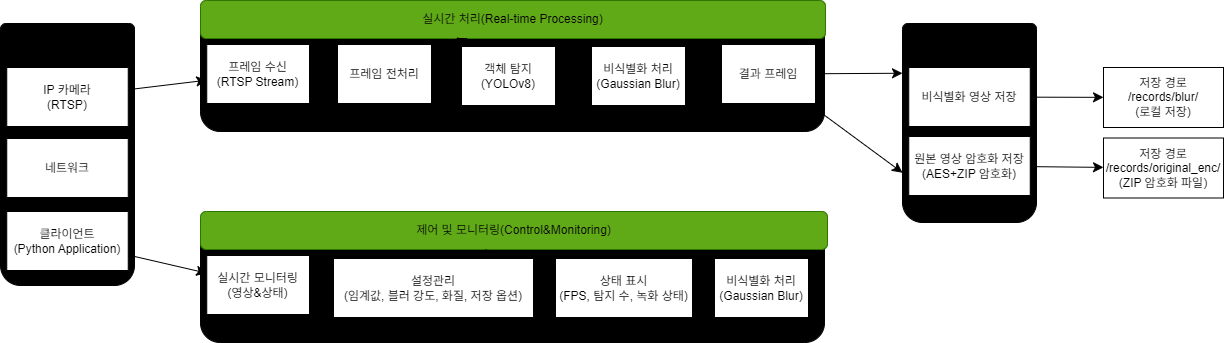

The diagram above was exported from draw.io. Its source (the exported page's mxGraphModel, read from the mxfile embedded in the PNG):
<mxGraphModel dx="615" dy="1939" grid="0" gridSize="10" guides="1" tooltips="1" connect="1" arrows="1" fold="1" page="1" pageScale="1" pageWidth="827" pageHeight="1169" math="0" shadow="0">
  <root>
    <mxCell id="0" />
    <mxCell id="1" parent="0" />
    <mxCell id="bQaKzWZm8_BslT609LaJ-2" parent="1" style="rounded=1;whiteSpace=wrap;html=1;fontColor=light-dark(#000000,#FFFFFF);fillColor=light-dark(#000000,#FFFFFF);fillStyle=auto;strokeColor=light-dark(#000000,#66B2FF);" value="" vertex="1">
      <mxGeometry height="262" width="134" x="16" y="-35" as="geometry" />
    </mxCell>
    <mxCell id="bQaKzWZm8_BslT609LaJ-65" edge="1" parent="1" source="bQaKzWZm8_BslT609LaJ-3" style="edgeStyle=none;curved=1;rounded=0;orthogonalLoop=1;jettySize=auto;html=1;fontSize=12;startSize=8;endSize=8;fontColor=light-dark(#000000,#FFFFFF);" target="bQaKzWZm8_BslT609LaJ-8" value="">
      <mxGeometry relative="1" as="geometry" />
    </mxCell>
    <mxCell id="bQaKzWZm8_BslT609LaJ-3" parent="1" style="rounded=0;whiteSpace=wrap;html=1;fontColor=light-dark(#000000,#FFFFFF);" value="IP 카메라&lt;div&gt;(RTSP)&lt;/div&gt;" vertex="1">
      <mxGeometry height="59" width="121.5" x="22.25" y="9" as="geometry" />
    </mxCell>
    <mxCell id="bQaKzWZm8_BslT609LaJ-4" parent="1" style="rounded=0;whiteSpace=wrap;html=1;fontColor=light-dark(#000000,#FFFFFF);" value="네트워크" vertex="1">
      <mxGeometry height="59" width="121.5" x="22.25" y="80" as="geometry" />
    </mxCell>
    <mxCell id="bQaKzWZm8_BslT609LaJ-64" edge="1" parent="1" source="bQaKzWZm8_BslT609LaJ-5" style="edgeStyle=none;curved=1;rounded=0;orthogonalLoop=1;jettySize=auto;html=1;fontSize=12;startSize=8;endSize=8;fontColor=light-dark(#000000,#FFFFFF);" target="bQaKzWZm8_BslT609LaJ-38" value="">
      <mxGeometry relative="1" as="geometry" />
    </mxCell>
    <mxCell id="bQaKzWZm8_BslT609LaJ-5" parent="1" style="rounded=0;whiteSpace=wrap;html=1;fontColor=light-dark(#000000,#FFFFFF);" value="클라이언트&lt;div&gt;(Python Application)&lt;/div&gt;" vertex="1">
      <mxGeometry height="59" width="121.5" x="22.25" y="153" as="geometry" />
    </mxCell>
    <mxCell id="bQaKzWZm8_BslT609LaJ-6" parent="1" style="rounded=1;whiteSpace=wrap;html=1;fontColor=light-dark(#000000,#FFFFFF);fillColor=light-dark(#000000,#FFFFFF);fillStyle=auto;strokeColor=light-dark(#000000,#66B2FF);" value="" vertex="1">
      <mxGeometry height="131" width="624" x="216" y="-58" as="geometry" />
    </mxCell>
    <mxCell id="bQaKzWZm8_BslT609LaJ-7" parent="1" style="rounded=1;whiteSpace=wrap;html=1;fontColor=light-dark(#000000,#FFFFFF);fillColor=light-dark(#60A917,#B3FF66);strokeColor=#2D7600;" value="실시간 처리(Real-time Processing)" vertex="1">
      <mxGeometry height="38" width="625" x="216" y="-58" as="geometry" />
    </mxCell>
    <mxCell id="bQaKzWZm8_BslT609LaJ-8" parent="1" style="rounded=0;whiteSpace=wrap;html=1;strokeColor=light-dark(#000000,#FFFFFF);fontColor=light-dark(#000000,#FFFFFF);" value="프레임 수신&lt;div&gt;(RTSP Stream)&lt;/div&gt;" vertex="1">
      <mxGeometry height="59" width="102.75" x="222.25" y="-14" as="geometry" />
    </mxCell>
    <mxCell id="bQaKzWZm8_BslT609LaJ-13" edge="1" parent="1" source="bQaKzWZm8_BslT609LaJ-11" style="edgeStyle=none;curved=1;rounded=0;orthogonalLoop=1;jettySize=auto;html=1;fontSize=12;startSize=8;endSize=8;fontColor=light-dark(#000000,#FFFFFF);" target="bQaKzWZm8_BslT609LaJ-7" value="">
      <mxGeometry relative="1" as="geometry" />
    </mxCell>
    <mxCell id="bQaKzWZm8_BslT609LaJ-14" edge="1" parent="1" source="bQaKzWZm8_BslT609LaJ-11" style="edgeStyle=none;curved=1;rounded=0;orthogonalLoop=1;jettySize=auto;html=1;fontSize=12;startSize=8;endSize=8;fontColor=light-dark(#000000,#FFFFFF);" target="bQaKzWZm8_BslT609LaJ-7" value="">
      <mxGeometry relative="1" as="geometry" />
    </mxCell>
    <mxCell id="bQaKzWZm8_BslT609LaJ-20" edge="1" parent="1" source="bQaKzWZm8_BslT609LaJ-11" style="edgeStyle=none;curved=1;rounded=0;orthogonalLoop=1;jettySize=auto;html=1;fontSize=12;startSize=8;endSize=8;strokeColor=light-dark(#000000,#000000);fontColor=light-dark(#000000,#FFFFFF);" target="bQaKzWZm8_BslT609LaJ-17" value="">
      <mxGeometry relative="1" as="geometry" />
    </mxCell>
    <mxCell id="bQaKzWZm8_BslT609LaJ-11" parent="1" style="rounded=0;whiteSpace=wrap;html=1;fontColor=light-dark(#000000,#FFFFFF);" value="프레임 전처리" vertex="1">
      <mxGeometry height="59" width="94" x="353" y="-14" as="geometry" />
    </mxCell>
    <mxCell id="bQaKzWZm8_BslT609LaJ-12" edge="1" parent="1" source="bQaKzWZm8_BslT609LaJ-8" style="edgeStyle=none;curved=1;rounded=0;orthogonalLoop=1;jettySize=auto;html=1;fontSize=12;startSize=8;endSize=8;strokeColor=light-dark(#000000,#000000);fontColor=light-dark(#000000,#FFFFFF);" target="bQaKzWZm8_BslT609LaJ-11" value="">
      <mxGeometry relative="1" as="geometry" />
    </mxCell>
    <mxCell id="bQaKzWZm8_BslT609LaJ-21" edge="1" parent="1" source="bQaKzWZm8_BslT609LaJ-17" style="edgeStyle=none;curved=1;rounded=0;orthogonalLoop=1;jettySize=auto;html=1;fontSize=12;startSize=8;endSize=8;strokeColor=light-dark(#000000,#000000);fontColor=light-dark(#000000,#FFFFFF);" target="bQaKzWZm8_BslT609LaJ-19" value="">
      <mxGeometry relative="1" as="geometry" />
    </mxCell>
    <mxCell id="bQaKzWZm8_BslT609LaJ-17" parent="1" style="rounded=0;whiteSpace=wrap;html=1;fontColor=light-dark(#000000,#FFFFFF);" value="객체 탐지&lt;div&gt;(YOLOv8)&lt;/div&gt;" vertex="1">
      <mxGeometry height="59" width="94" x="477" y="-12" as="geometry" />
    </mxCell>
    <mxCell id="bQaKzWZm8_BslT609LaJ-55" edge="1" parent="1" source="bQaKzWZm8_BslT609LaJ-18" style="edgeStyle=none;curved=1;rounded=0;orthogonalLoop=1;jettySize=auto;html=1;fontSize=12;startSize=8;endSize=8;entryX=0;entryY=0.25;entryDx=0;entryDy=0;fontColor=light-dark(#000000,#FFFFFF);" target="bQaKzWZm8_BslT609LaJ-50" value="">
      <mxGeometry relative="1" as="geometry" />
    </mxCell>
    <mxCell id="bQaKzWZm8_BslT609LaJ-56" edge="1" parent="1" source="bQaKzWZm8_BslT609LaJ-18" style="edgeStyle=none;curved=1;rounded=0;orthogonalLoop=1;jettySize=auto;html=1;fontSize=12;startSize=8;endSize=8;entryX=0;entryY=0.75;entryDx=0;entryDy=0;fontColor=light-dark(#000000,#FFFFFF);" target="bQaKzWZm8_BslT609LaJ-50" value="">
      <mxGeometry relative="1" as="geometry">
        <mxPoint x="934" y="106" as="targetPoint" />
      </mxGeometry>
    </mxCell>
    <mxCell id="bQaKzWZm8_BslT609LaJ-18" parent="1" style="rounded=0;whiteSpace=wrap;html=1;fontColor=light-dark(#000000,#FFFFFF);" value="결과 프레임" vertex="1">
      <mxGeometry height="59" width="94" x="737" y="-14" as="geometry" />
    </mxCell>
    <mxCell id="bQaKzWZm8_BslT609LaJ-22" edge="1" parent="1" source="bQaKzWZm8_BslT609LaJ-19" style="edgeStyle=none;curved=1;rounded=0;orthogonalLoop=1;jettySize=auto;html=1;fontSize=12;startSize=8;endSize=8;strokeColor=light-dark(#000000,#000000);fontColor=light-dark(#000000,#FFFFFF);" target="bQaKzWZm8_BslT609LaJ-18" value="">
      <mxGeometry relative="1" as="geometry" />
    </mxCell>
    <mxCell id="bQaKzWZm8_BslT609LaJ-19" parent="1" style="rounded=0;whiteSpace=wrap;html=1;fontColor=light-dark(#000000,#FFFFFF);" value="비식별화 처리&lt;div&gt;(Gaussian Blur)&lt;/div&gt;" vertex="1">
      <mxGeometry height="59" width="94" x="607" y="-12" as="geometry" />
    </mxCell>
    <mxCell id="bQaKzWZm8_BslT609LaJ-36" parent="1" style="rounded=1;whiteSpace=wrap;html=1;fontColor=light-dark(#000000,#FFFFFF);fillColor=light-dark(#000000,#FFFFFF);fillStyle=auto;strokeColor=light-dark(#000000,#66B2FF);" value="" vertex="1">
      <mxGeometry height="131" width="624" x="216" y="153" as="geometry" />
    </mxCell>
    <mxCell id="bQaKzWZm8_BslT609LaJ-37" parent="1" style="rounded=1;whiteSpace=wrap;html=1;fontColor=light-dark(#000000,#FFFFFF);fillColor=light-dark(#60A917,#CC99FF);strokeColor=#2D7600;" value="제어 및 모니터링(Control&amp;amp;Monitoring)" vertex="1">
      <mxGeometry height="38" width="627" x="216" y="153" as="geometry" />
    </mxCell>
    <mxCell id="bQaKzWZm8_BslT609LaJ-38" parent="1" style="rounded=0;whiteSpace=wrap;html=1;strokeColor=light-dark(#000000,#FFFFFF);fontColor=light-dark(#000000,#FFFFFF);" value="실시간 모니터링&lt;div&gt;(영상&amp;amp;상태)&lt;/div&gt;" vertex="1">
      <mxGeometry height="59" width="102.75" x="222.25" y="197" as="geometry" />
    </mxCell>
    <mxCell id="bQaKzWZm8_BslT609LaJ-39" edge="1" parent="1" source="bQaKzWZm8_BslT609LaJ-42" style="edgeStyle=none;curved=1;rounded=0;orthogonalLoop=1;jettySize=auto;html=1;fontSize=12;startSize=8;endSize=8;fontColor=light-dark(#000000,#FFFFFF);" target="bQaKzWZm8_BslT609LaJ-37" value="">
      <mxGeometry relative="1" as="geometry" />
    </mxCell>
    <mxCell id="bQaKzWZm8_BslT609LaJ-40" edge="1" parent="1" source="bQaKzWZm8_BslT609LaJ-42" style="edgeStyle=none;curved=1;rounded=0;orthogonalLoop=1;jettySize=auto;html=1;fontSize=12;startSize=8;endSize=8;fontColor=light-dark(#000000,#FFFFFF);" target="bQaKzWZm8_BslT609LaJ-37" value="">
      <mxGeometry relative="1" as="geometry" />
    </mxCell>
    <mxCell id="bQaKzWZm8_BslT609LaJ-41" edge="1" parent="1" source="bQaKzWZm8_BslT609LaJ-42" style="edgeStyle=none;curved=1;rounded=0;orthogonalLoop=1;jettySize=auto;html=1;fontSize=12;startSize=8;endSize=8;strokeColor=light-dark(#000000,#000000);fontColor=light-dark(#000000,#FFFFFF);" target="bQaKzWZm8_BslT609LaJ-45" value="">
      <mxGeometry relative="1" as="geometry" />
    </mxCell>
    <mxCell id="bQaKzWZm8_BslT609LaJ-42" parent="1" style="rounded=0;whiteSpace=wrap;html=1;fontColor=light-dark(#000000,#FFFFFF);" value="설정관리&lt;div&gt;(임계값, 블러 강도, 화질, 저장 옵션)&lt;/div&gt;" vertex="1">
      <mxGeometry height="59" width="200" x="349" y="200" as="geometry" />
    </mxCell>
    <mxCell id="bQaKzWZm8_BslT609LaJ-43" edge="1" parent="1" source="bQaKzWZm8_BslT609LaJ-38" style="edgeStyle=none;curved=1;rounded=0;orthogonalLoop=1;jettySize=auto;html=1;fontSize=12;startSize=8;endSize=8;strokeColor=light-dark(#000000,#000000);fontColor=light-dark(#000000,#FFFFFF);" target="bQaKzWZm8_BslT609LaJ-42" value="">
      <mxGeometry relative="1" as="geometry" />
    </mxCell>
    <mxCell id="bQaKzWZm8_BslT609LaJ-44" edge="1" parent="1" source="bQaKzWZm8_BslT609LaJ-45" style="edgeStyle=none;curved=1;rounded=0;orthogonalLoop=1;jettySize=auto;html=1;fontSize=12;startSize=8;endSize=8;strokeColor=light-dark(#000000,#000000);fontColor=light-dark(#000000,#FFFFFF);" target="bQaKzWZm8_BslT609LaJ-48" value="">
      <mxGeometry relative="1" as="geometry" />
    </mxCell>
    <mxCell id="bQaKzWZm8_BslT609LaJ-45" parent="1" style="rounded=0;whiteSpace=wrap;html=1;fontColor=light-dark(#000000,#FFFFFF);" value="상태 표시&lt;div&gt;(FPS, 탐지 수, 녹화 상태)&lt;/div&gt;" vertex="1">
      <mxGeometry height="59" width="137" x="571" y="200" as="geometry" />
    </mxCell>
    <mxCell id="bQaKzWZm8_BslT609LaJ-48" parent="1" style="rounded=0;whiteSpace=wrap;html=1;fontColor=light-dark(#000000,#FFFFFF);" value="비식별화 처리&lt;div&gt;(Gaussian Blur)&lt;/div&gt;" vertex="1">
      <mxGeometry height="59" width="94" x="730" y="200" as="geometry" />
    </mxCell>
    <mxCell id="bQaKzWZm8_BslT609LaJ-50" parent="1" style="rounded=1;whiteSpace=wrap;html=1;fontColor=light-dark(#000000,#FFFFFF);fillColor=light-dark(#000000,#FFFFFF);fillStyle=auto;strokeColor=light-dark(#000000,#66B2FF);" value="" vertex="1">
      <mxGeometry height="199" width="134" x="918" y="-35" as="geometry" />
    </mxCell>
    <mxCell id="bQaKzWZm8_BslT609LaJ-51" parent="1" style="rounded=1;whiteSpace=wrap;html=1;fontColor=light-dark(#000000,#FFFFFF);fillColor=light-dark(#000000,#FFFF66);" value="저장 모듈" vertex="1">
      <mxGeometry height="38" width="134" x="918" y="-35" as="geometry" />
    </mxCell>
    <mxCell id="bQaKzWZm8_BslT609LaJ-58" edge="1" parent="1" source="bQaKzWZm8_BslT609LaJ-52" style="edgeStyle=none;curved=1;rounded=0;orthogonalLoop=1;jettySize=auto;html=1;fontSize=12;startSize=8;endSize=8;fontColor=light-dark(#000000,#FFFFFF);" target="bQaKzWZm8_BslT609LaJ-57" value="">
      <mxGeometry relative="1" as="geometry" />
    </mxCell>
    <mxCell id="bQaKzWZm8_BslT609LaJ-52" parent="1" style="rounded=0;whiteSpace=wrap;html=1;fontColor=light-dark(#000000,#FFFFFF);" value="비식별화 영상 저장" vertex="1">
      <mxGeometry height="59" width="121.5" x="924.25" y="9" as="geometry" />
    </mxCell>
    <mxCell id="bQaKzWZm8_BslT609LaJ-62" edge="1" parent="1" source="bQaKzWZm8_BslT609LaJ-53" style="edgeStyle=none;curved=1;rounded=0;orthogonalLoop=1;jettySize=auto;html=1;fontSize=12;startSize=8;endSize=8;fontColor=light-dark(#000000,#FFFFFF);" target="bQaKzWZm8_BslT609LaJ-61" value="">
      <mxGeometry relative="1" as="geometry" />
    </mxCell>
    <mxCell id="bQaKzWZm8_BslT609LaJ-53" parent="1" style="rounded=0;whiteSpace=wrap;html=1;fontColor=light-dark(#000000,#FFFFFF);" value="원본 영상 암호화 저장&lt;div&gt;(AES+ZIP 암호화)&lt;/div&gt;" vertex="1">
      <mxGeometry height="59" width="121.5" x="924.25" y="78" as="geometry" />
    </mxCell>
    <mxCell id="bQaKzWZm8_BslT609LaJ-57" parent="1" style="whiteSpace=wrap;html=1;rounded=0;fontColor=light-dark(#000000,#FFFFFF);" value="저장 경로&lt;div&gt;/records/blur/&lt;/div&gt;&lt;div&gt;(로컬 저장)&lt;/div&gt;" vertex="1">
      <mxGeometry height="60" width="120" x="1119" y="9" as="geometry" />
    </mxCell>
    <mxCell id="bQaKzWZm8_BslT609LaJ-61" parent="1" style="whiteSpace=wrap;html=1;rounded=0;fontColor=light-dark(#000000,#FFFFFF);" value="저장 경로&lt;div&gt;/records/original_enc/&lt;/div&gt;&lt;div&gt;(ZIP 암호화 파일)&lt;/div&gt;" vertex="1">
      <mxGeometry height="60" width="120" x="1119" y="79.5" as="geometry" />
    </mxCell>
    <mxCell id="bQaKzWZm8_BslT609LaJ-1" parent="1" style="rounded=1;whiteSpace=wrap;html=1;fontColor=light-dark(#000000,#FFFFFF);fillColor=light-dark(#000000,#66B2FF);" value="입력(Input)" vertex="1">
      <mxGeometry height="38" width="134" x="16" y="-35" as="geometry" />
    </mxCell>
  </root>
</mxGraphModel>